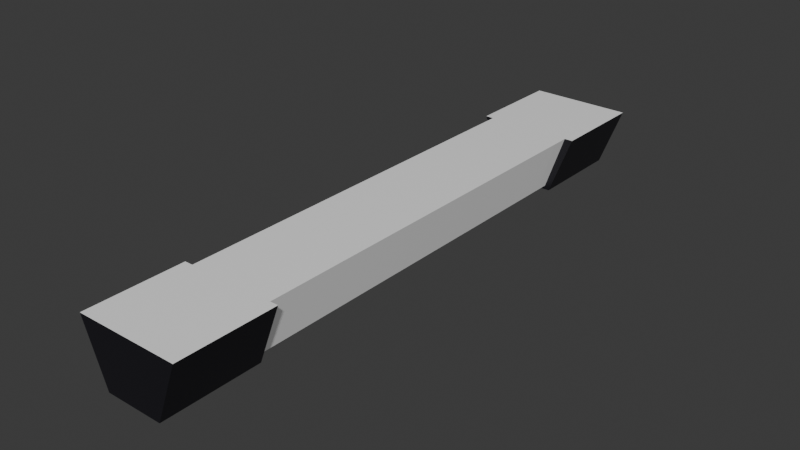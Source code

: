 # Source: lamp.blend  (saved by Blender 4.1.24; exported with 4.5.12 LTS)
import bpy
from mathutils import Matrix  # noqa: F401  (used for matrix-valued properties, if any)

bpy.ops.wm.read_factory_settings(use_empty=True)
scene = bpy.context.scene
scene.name = 'Scene'

# ---- collections
col_collection = bpy.data.collections.new('Collection'); scene.collection.children.link(col_collection)

# ---- materials (node trees are filled in below, after node groups)
mat_material = bpy.data.materials.new('Material')
mat_material.alpha_threshold = 0.0
mat_material.use_transparent_shadow = False
mat_material.roughness = 0.5
mat_material.line_color = (0.0, 0.0, 0.0, 1.0)
mat_material_001 = bpy.data.materials.new('Material.001')
mat_material_001.use_transparent_shadow = False

# ---- material node trees
mat_material.use_nodes = True; mat_material.node_tree.nodes.clear()
_N = mat_material.node_tree.nodes; _L = mat_material.node_tree.links
n0 = _N.new('ShaderNodeOutputMaterial'); n0.name = 'Material Output'; n0.location = (300, 300)
n1 = _N.new('ShaderNodeBsdfPrincipled'); n1.name = 'Principled BSDF'; n1.location = (10, 300)
n1.inputs[2].default_value = 0.0
n1.inputs[3].default_value = 1.45
n1.inputs[28].default_value = 0.1
_L.new(n1.outputs[0], n0.inputs[0])
n0.is_active_output = True
mat_material_001.use_nodes = True; mat_material_001.node_tree.nodes.clear()
_N = mat_material_001.node_tree.nodes; _L = mat_material_001.node_tree.links
n0 = _N.new('ShaderNodeBsdfPrincipled'); n0.name = 'Principled BSDF'; n0.location = (10, 300)
n0.inputs[0].default_value = (0.008069, 0.007449, 0.0113, 1.0)
n1 = _N.new('ShaderNodeOutputMaterial'); n1.name = 'Material Output'; n1.location = (300, 300)
_L.new(n0.outputs[0], n1.inputs[0])
n1.is_active_output = True

# ---- world
world_world = bpy.data.worlds.new('World'); scene.world = world_world
world_world.use_nodes = True; world_world.node_tree.nodes.clear()
_N = world_world.node_tree.nodes; _L = world_world.node_tree.links
n0 = _N.new('ShaderNodeOutputWorld'); n0.name = 'World Output'; n0.location = (300, 300)
n1 = _N.new('ShaderNodeBackground'); n1.name = 'Background'; n1.location = (10, 300)
n1.inputs[0].default_value = (0.05088, 0.05088, 0.05088, 1.0)
_L.new(n1.outputs[0], n0.inputs[0])
n0.is_active_output = True
world_world.color = (0.05088, 0.05088, 0.05088)
world_world.use_sun_shadow = False
world_world.sun_shadow_jitter_overblur = 0.0

# ---- meshes
me_cube = bpy.data.meshes.new('Cube')
me_cube.from_pydata([(0.1076, -0.5, 0.07), (0.06, -0.5, -0.07), (-0.1076, -0.5, 0.07), (-0.06, -0.5, -0.07), (-0.06, 0.0, -0.07), (0.1076, 0.0, 0.07), (-0.1076, 0.0, 0.07), (0.06, 0.0, -0.07), (-0.07153, -0.5, -0.07981), (-0.1283, -0.5, 0.07), (0.1283, -0.5, 0.07), (0.07153, -0.5, -0.07981), (-0.07153, -0.7457, -0.07981), (-0.1283, -0.7457, 0.07), (0.1283, -0.7457, 0.07), (0.07153, -0.7457, -0.07981)], [], [(4, 7, 1, 3), (7, 5, 0, 1), (3, 2, 6, 4), (12, 15, 14, 13), (2, 9, 13, 14, 10, 0, 5, 6), (8, 11, 15, 12), (9, 8, 12, 13), (11, 10, 14, 15), (2, 3, 1, 0, 10, 11, 8, 9)])
me_cube.polygons.foreach_set('material_index', [0, 0, 0, 1, 0, 1, 1, 1, 1])
_uv = me_cube.uv_layers.new(name='UVMap')
_uv.uv.foreach_set('vector', [0.125, 0.625, 0.375, 0.625, 0.375, 0.75, 0.125, 0.75, 0.375, 0.625, 0.625, 0.625, 0.625, 0.75, 0.375, 0.75, 0.375, 0.0, 0.625, 0.0, 0.625, 0.125, 0.375, 0.125, 0.375, 1.0, 0.375, 0.75, 0.625, 0.75, 0.625, 1.0, 0.875, 0.75, 0.875, 0.75, 0.875, 0.75, 0.625, 0.75, 0.625, 0.75, 0.625, 0.75, 0.625, 0.625, 0.875, 0.625, 0.125, 0.75, 0.375, 0.75, 0.375, 0.75, 0.125, 0.75, 0.625, 0.0, 0.375, 0.0, 0.375, 0.0, 0.625, 0.0, 0.375, 0.75, 0.625, 0.75, 0.625, 0.75, 0.375, 0.75, 0.625, 0.0, 0.125, 0.75, 0.375, 0.75, 0.625, 0.75, 0.625, 0.75, 0.375, 0.75, 0.375, 0.0, 0.625, 0.0])
me_cube.materials.append(mat_material)
me_cube.materials.append(mat_material_001)
me_cube.use_mirror_vertex_groups = False
me_cube.update()

# ---- objects
ob_cube = bpy.data.objects.new('Cube', me_cube)

# ---- transforms, parenting, visibility, modifiers, constraints
ob_cube.location = (0.0, 0.0, 0.0)
ob_cube.lock_rotations_4d = False
ob_cube.empty_display_type = 'ARROWS'
ob_cube.lineart.crease_threshold = 0.0
_m = ob_cube.modifiers.new('Mirror', 'MIRROR')
_m.use_axis = (False, True, False)
_m.use_clip = True

# ---- collection membership
col_collection.objects.link(ob_cube)

# ---- scene / render settings (as saved in the file)
scene.frame_start = 1; scene.frame_end = 250; scene.frame_set(1)
scene.render.engine = 'BLENDER_EEVEE_NEXT'
scene.cycles.sampling_pattern = 'TABULATED_SOBOL'
scene.eevee.ray_tracing_options.trace_max_roughness = 0.0
bpy.context.view_layer.update()

# ---- added for rendering (the .blend has no active camera and no usable light): camera, sun
cam_auto = bpy.data.cameras.new('AutoCamera')
cam_auto.lens = 50.0
cam_auto.sensor_width = 36.0
cam_auto.clip_end = 1000.0
ob_auto_camera = bpy.data.objects.new('AutoCamera', cam_auto)
scene.collection.objects.link(ob_auto_camera)
ob_auto_camera.location = (1.40702, -1.68843, 1.12071)
ob_auto_camera.rotation_euler = (1.09748, -7.21219e-08, 0.694738)
scene.camera = ob_auto_camera
light_auto_sun = bpy.data.lights.new('AutoSun', 'SUN')
light_auto_sun.energy = 3.0
light_auto_sun.angle = 0.0523599
ob_auto_sun = bpy.data.objects.new('AutoSun', light_auto_sun)
scene.collection.objects.link(ob_auto_sun)
ob_auto_sun.rotation_euler = (0.872665, 0.174533, 0.523599)
bpy.context.view_layer.update()
